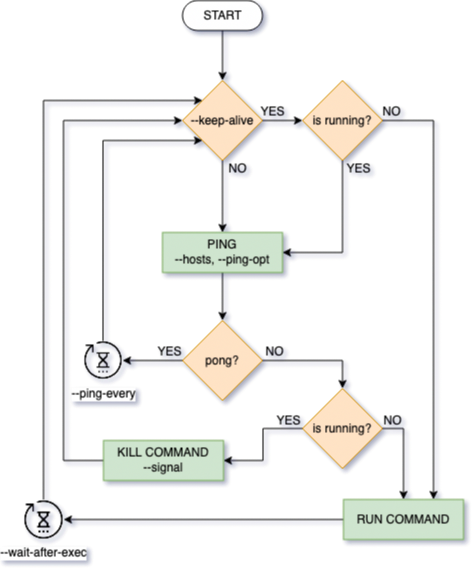

The diagram above was exported from draw.io. Its source (the exported page's mxGraphModel, read from the mxfile embedded in the PNG):
<mxGraphModel dx="2066" dy="1146" grid="1" gridSize="10" guides="1" tooltips="1" connect="1" arrows="1" fold="1" page="1" pageScale="1" pageWidth="850" pageHeight="1100" math="0" shadow="0">
  <root>
    <mxCell id="0" />
    <mxCell id="1" parent="0" />
    <mxCell id="DpxanKj8KaZCaI6ve05g-37" value="" style="edgeStyle=orthogonalEdgeStyle;rounded=0;orthogonalLoop=1;jettySize=auto;exitX=0.5;exitY=0.5;exitDx=0;exitDy=15;exitPerimeter=0;entryX=0.5;entryY=0;entryDx=0;entryDy=0;labelBorderColor=none;html=1;fontStyle=0;fontSize=12;" edge="1" parent="1" source="DpxanKj8KaZCaI6ve05g-4" target="DpxanKj8KaZCaI6ve05g-36">
      <mxGeometry relative="1" as="geometry" />
    </mxCell>
    <mxCell id="DpxanKj8KaZCaI6ve05g-4" value="START" style="dashed=0;whitespace=wrap;shape=mxgraph.dfd.start;labelBorderColor=none;html=1;fontStyle=0;fontSize=12;" vertex="1" parent="1">
      <mxGeometry x="359" y="40" width="80" height="30" as="geometry" />
    </mxCell>
    <mxCell id="DpxanKj8KaZCaI6ve05g-11" value="" style="edgeStyle=orthogonalEdgeStyle;rounded=0;orthogonalLoop=1;jettySize=auto;exitX=0;exitY=0.5;exitDx=0;exitDy=0;labelBorderColor=none;html=1;fontStyle=0;fontSize=12;" edge="1" parent="1" source="DpxanKj8KaZCaI6ve05g-6" target="DpxanKj8KaZCaI6ve05g-10">
      <mxGeometry relative="1" as="geometry" />
    </mxCell>
    <mxCell id="DpxanKj8KaZCaI6ve05g-13" value="YES" style="edgeLabel;align=center;verticalAlign=middle;resizable=0;points=[];labelBorderColor=none;html=1;fontStyle=0;spacing=4;fontSize=12;labelBackgroundColor=none;" vertex="1" connectable="0" parent="DpxanKj8KaZCaI6ve05g-11">
      <mxGeometry x="-0.6336" y="3" relative="1" as="geometry">
        <mxPoint x="-3" y="-13" as="offset" />
      </mxGeometry>
    </mxCell>
    <mxCell id="DpxanKj8KaZCaI6ve05g-26" value="" style="edgeStyle=orthogonalEdgeStyle;rounded=0;orthogonalLoop=1;jettySize=auto;exitX=1;exitY=0.5;exitDx=0;exitDy=0;entryX=0.5;entryY=0;entryDx=0;entryDy=0;labelBorderColor=none;html=1;fontStyle=0;fontSize=12;" edge="1" parent="1" source="DpxanKj8KaZCaI6ve05g-6" target="DpxanKj8KaZCaI6ve05g-20">
      <mxGeometry relative="1" as="geometry" />
    </mxCell>
    <mxCell id="DpxanKj8KaZCaI6ve05g-27" value="NO" style="edgeLabel;align=center;verticalAlign=middle;resizable=0;points=[];labelBorderColor=none;html=1;fontStyle=0;spacing=4;fontSize=12;labelBackgroundColor=none;" vertex="1" connectable="0" parent="DpxanKj8KaZCaI6ve05g-26">
      <mxGeometry x="-0.56" relative="1" as="geometry">
        <mxPoint x="-13" y="-10" as="offset" />
      </mxGeometry>
    </mxCell>
    <mxCell id="DpxanKj8KaZCaI6ve05g-6" value="pong?" style="rhombus;whiteSpace=wrap;labelBorderColor=none;html=1;fontStyle=0;fillColor=#ffe6cc;strokeColor=#d79b00;fontSize=12;" vertex="1" parent="1">
      <mxGeometry x="359" y="360" width="80" height="80" as="geometry" />
    </mxCell>
    <mxCell id="DpxanKj8KaZCaI6ve05g-24" value="" style="edgeStyle=orthogonalEdgeStyle;rounded=0;orthogonalLoop=1;jettySize=auto;exitX=0;exitY=0.5;exitDx=0;exitDy=0;labelBorderColor=none;html=1;fontStyle=0;fontSize=12;" edge="1" parent="1" source="DpxanKj8KaZCaI6ve05g-8" target="DpxanKj8KaZCaI6ve05g-16">
      <mxGeometry relative="1" as="geometry" />
    </mxCell>
    <mxCell id="DpxanKj8KaZCaI6ve05g-8" value="RUN COMMAND" style="rounded=0;whiteSpace=wrap;labelBorderColor=none;html=1;fontStyle=0;fillColor=#d5e8d4;strokeColor=#82b366;fontSize=12;" vertex="1" parent="1">
      <mxGeometry x="520" y="539" width="120" height="40" as="geometry" />
    </mxCell>
    <mxCell id="DpxanKj8KaZCaI6ve05g-45" style="edgeStyle=orthogonalEdgeStyle;rounded=0;orthogonalLoop=1;jettySize=auto;html=1;exitX=0.5;exitY=0;exitDx=0;exitDy=0;entryX=0;entryY=1;entryDx=0;entryDy=0;fontSize=12;" edge="1" parent="1" source="DpxanKj8KaZCaI6ve05g-10" target="DpxanKj8KaZCaI6ve05g-36">
      <mxGeometry relative="1" as="geometry">
        <Array as="points">
          <mxPoint x="280" y="180" />
        </Array>
      </mxGeometry>
    </mxCell>
    <mxCell id="DpxanKj8KaZCaI6ve05g-10" value="--ping-every" style="shape=image;verticalAlign=top;verticalLabelPosition=bottom;labelBackgroundColor=#ffffff;imageAspect=0;aspect=fixed;image=https://cdn2.iconfinder.com/data/icons/essential-web-5/50/pending-wait-time-revise-unfinish-128.png;labelBorderColor=none;html=1;fontStyle=0;imageBackground=none;fontSize=12;" vertex="1" parent="1">
      <mxGeometry x="260" y="380.5" width="39" height="39" as="geometry" />
    </mxCell>
    <mxCell id="DpxanKj8KaZCaI6ve05g-67" style="edgeStyle=orthogonalEdgeStyle;rounded=0;orthogonalLoop=1;jettySize=auto;html=1;exitX=0.5;exitY=0;exitDx=0;exitDy=0;entryX=0;entryY=0;entryDx=0;entryDy=0;fontSize=12;" edge="1" parent="1" source="DpxanKj8KaZCaI6ve05g-16" target="DpxanKj8KaZCaI6ve05g-36">
      <mxGeometry relative="1" as="geometry">
        <Array as="points">
          <mxPoint x="220" y="140" />
        </Array>
      </mxGeometry>
    </mxCell>
    <mxCell id="DpxanKj8KaZCaI6ve05g-16" value="--wait-after-exec" style="shape=image;verticalAlign=top;verticalLabelPosition=bottom;labelBackgroundColor=#ffffff;imageAspect=0;aspect=fixed;image=https://cdn2.iconfinder.com/data/icons/essential-web-5/50/pending-wait-time-revise-unfinish-128.png;labelBorderColor=none;html=1;fontStyle=0;fontSize=12;" vertex="1" parent="1">
      <mxGeometry x="200" y="539" width="40" height="40" as="geometry" />
    </mxCell>
    <mxCell id="DpxanKj8KaZCaI6ve05g-72" style="edgeStyle=orthogonalEdgeStyle;rounded=0;orthogonalLoop=1;jettySize=auto;html=1;exitX=0;exitY=0.5;exitDx=0;exitDy=0;entryX=0;entryY=0.5;entryDx=0;entryDy=0;fontSize=12;" edge="1" parent="1" source="DpxanKj8KaZCaI6ve05g-19" target="DpxanKj8KaZCaI6ve05g-36">
      <mxGeometry relative="1" as="geometry">
        <Array as="points">
          <mxPoint x="240" y="500" />
          <mxPoint x="240" y="160" />
        </Array>
      </mxGeometry>
    </mxCell>
    <mxCell id="DpxanKj8KaZCaI6ve05g-19" value="&lt;div&gt;KILL COMMAND&lt;br&gt;--signal&lt;br&gt;&lt;/div&gt;" style="rounded=0;whiteSpace=wrap;labelBorderColor=none;html=1;fontStyle=0;fillColor=#d5e8d4;strokeColor=#82b366;fontSize=12;" vertex="1" parent="1">
      <mxGeometry x="280" y="480" width="120" height="40" as="geometry" />
    </mxCell>
    <mxCell id="DpxanKj8KaZCaI6ve05g-21" value="" style="edgeStyle=orthogonalEdgeStyle;rounded=0;orthogonalLoop=1;jettySize=auto;exitX=0;exitY=0.5;exitDx=0;exitDy=0;entryX=1;entryY=0.5;entryDx=0;entryDy=0;labelBorderColor=none;html=1;fontStyle=0;fontSize=12;" edge="1" parent="1" source="DpxanKj8KaZCaI6ve05g-20" target="DpxanKj8KaZCaI6ve05g-19">
      <mxGeometry relative="1" as="geometry" />
    </mxCell>
    <mxCell id="DpxanKj8KaZCaI6ve05g-23" value="YES" style="edgeLabel;align=center;verticalAlign=middle;resizable=0;points=[];labelBorderColor=none;html=1;fontStyle=0;fontSize=12;spacing=4;labelBackgroundColor=none;" vertex="1" connectable="0" parent="DpxanKj8KaZCaI6ve05g-21">
      <mxGeometry x="-0.65" y="-3" relative="1" as="geometry">
        <mxPoint x="4" y="-6" as="offset" />
      </mxGeometry>
    </mxCell>
    <mxCell id="DpxanKj8KaZCaI6ve05g-76" style="edgeStyle=orthogonalEdgeStyle;rounded=0;orthogonalLoop=1;jettySize=auto;html=1;exitX=1;exitY=0.5;exitDx=0;exitDy=0;labelBackgroundColor=none;fontSize=12;" edge="1" parent="1" source="DpxanKj8KaZCaI6ve05g-20" target="DpxanKj8KaZCaI6ve05g-8">
      <mxGeometry relative="1" as="geometry" />
    </mxCell>
    <mxCell id="DpxanKj8KaZCaI6ve05g-20" value="is running?" style="rhombus;whiteSpace=wrap;labelBorderColor=none;html=1;fontStyle=0;fillColor=#ffe6cc;strokeColor=#d79b00;fontSize=12;" vertex="1" parent="1">
      <mxGeometry x="479" y="428" width="80" height="80" as="geometry" />
    </mxCell>
    <mxCell id="DpxanKj8KaZCaI6ve05g-70" style="edgeStyle=orthogonalEdgeStyle;rounded=0;orthogonalLoop=1;jettySize=auto;html=1;exitX=1;exitY=0.5;exitDx=0;exitDy=0;entryX=0;entryY=0.5;entryDx=0;entryDy=0;fontSize=12;" edge="1" parent="1" source="DpxanKj8KaZCaI6ve05g-36" target="DpxanKj8KaZCaI6ve05g-68">
      <mxGeometry relative="1" as="geometry" />
    </mxCell>
    <mxCell id="DpxanKj8KaZCaI6ve05g-74" style="edgeStyle=orthogonalEdgeStyle;rounded=0;orthogonalLoop=1;jettySize=auto;html=1;exitX=0.5;exitY=1;exitDx=0;exitDy=0;entryX=0.5;entryY=0;entryDx=0;entryDy=0;labelBackgroundColor=none;fontSize=12;" edge="1" parent="1" source="DpxanKj8KaZCaI6ve05g-36" target="DpxanKj8KaZCaI6ve05g-50">
      <mxGeometry relative="1" as="geometry" />
    </mxCell>
    <mxCell id="DpxanKj8KaZCaI6ve05g-36" value="--keep-alive" style="rhombus;whiteSpace=wrap;labelBorderColor=none;html=1;fontStyle=0;fillColor=#ffe6cc;strokeColor=#d79b00;fontSize=12;" vertex="1" parent="1">
      <mxGeometry x="359" y="120" width="80" height="80" as="geometry" />
    </mxCell>
    <mxCell id="DpxanKj8KaZCaI6ve05g-51" style="edgeStyle=orthogonalEdgeStyle;rounded=0;orthogonalLoop=1;jettySize=auto;html=1;exitX=0.5;exitY=1;exitDx=0;exitDy=0;fontSize=12;" edge="1" parent="1" source="DpxanKj8KaZCaI6ve05g-50" target="DpxanKj8KaZCaI6ve05g-6">
      <mxGeometry relative="1" as="geometry" />
    </mxCell>
    <mxCell id="DpxanKj8KaZCaI6ve05g-50" value="PING&lt;br&gt;--hosts, --ping-opt" style="rounded=0;whiteSpace=wrap;labelBorderColor=none;html=1;fontStyle=0;fillColor=#d5e8d4;strokeColor=#82b366;fontSize=12;" vertex="1" parent="1">
      <mxGeometry x="339" y="272" width="120" height="40" as="geometry" />
    </mxCell>
    <mxCell id="DpxanKj8KaZCaI6ve05g-69" style="edgeStyle=orthogonalEdgeStyle;rounded=0;orthogonalLoop=1;jettySize=auto;html=1;exitX=0.5;exitY=1;exitDx=0;exitDy=0;entryX=1;entryY=0.5;entryDx=0;entryDy=0;fontSize=12;" edge="1" parent="1" source="DpxanKj8KaZCaI6ve05g-68" target="DpxanKj8KaZCaI6ve05g-50">
      <mxGeometry relative="1" as="geometry" />
    </mxCell>
    <mxCell id="DpxanKj8KaZCaI6ve05g-75" style="edgeStyle=orthogonalEdgeStyle;rounded=0;orthogonalLoop=1;jettySize=auto;html=1;exitX=1;exitY=0.5;exitDx=0;exitDy=0;entryX=0.75;entryY=0;entryDx=0;entryDy=0;labelBackgroundColor=none;fontSize=12;" edge="1" parent="1" source="DpxanKj8KaZCaI6ve05g-68" target="DpxanKj8KaZCaI6ve05g-8">
      <mxGeometry relative="1" as="geometry" />
    </mxCell>
    <mxCell id="DpxanKj8KaZCaI6ve05g-68" value="is running?" style="rhombus;whiteSpace=wrap;labelBorderColor=none;html=1;fontStyle=0;fillColor=#ffe6cc;strokeColor=#d79b00;fontSize=12;" vertex="1" parent="1">
      <mxGeometry x="479" y="120" width="80" height="80" as="geometry" />
    </mxCell>
    <mxCell id="DpxanKj8KaZCaI6ve05g-77" value="YES" style="edgeLabel;align=center;verticalAlign=middle;resizable=0;points=[];labelBorderColor=none;html=1;fontStyle=0;spacing=4;fontSize=12;labelBackgroundColor=none;" vertex="1" connectable="0" parent="1">
      <mxGeometry x="537" y="220" as="geometry">
        <mxPoint x="-3" y="-13" as="offset" />
      </mxGeometry>
    </mxCell>
    <mxCell id="DpxanKj8KaZCaI6ve05g-78" value="NO" style="edgeLabel;align=center;verticalAlign=middle;resizable=0;points=[];labelBorderColor=none;html=1;fontStyle=0;spacing=4;fontSize=12;labelBackgroundColor=none;" vertex="1" connectable="0" parent="1">
      <mxGeometry x="580" y="160" as="geometry">
        <mxPoint x="-13" y="-10" as="offset" />
      </mxGeometry>
    </mxCell>
    <mxCell id="DpxanKj8KaZCaI6ve05g-79" value="NO" style="edgeLabel;align=center;verticalAlign=middle;resizable=0;points=[];labelBorderColor=none;html=1;fontStyle=0;spacing=4;fontSize=12;labelBackgroundColor=none;" vertex="1" connectable="0" parent="1">
      <mxGeometry x="416" y="220" as="geometry">
        <mxPoint x="-3" y="-13" as="offset" />
      </mxGeometry>
    </mxCell>
    <mxCell id="DpxanKj8KaZCaI6ve05g-80" value="YES" style="edgeLabel;align=center;verticalAlign=middle;resizable=0;points=[];labelBorderColor=none;html=1;fontStyle=0;spacing=4;fontSize=12;labelBackgroundColor=none;" vertex="1" connectable="0" parent="1">
      <mxGeometry x="461" y="160" as="geometry">
        <mxPoint x="-13" y="-10" as="offset" />
      </mxGeometry>
    </mxCell>
    <mxCell id="DpxanKj8KaZCaI6ve05g-81" value="NO" style="edgeLabel;align=center;verticalAlign=middle;resizable=0;points=[];labelBorderColor=none;html=1;fontStyle=0;spacing=4;fontSize=12;labelBackgroundColor=none;" vertex="1" connectable="0" parent="1">
      <mxGeometry x="581" y="469" as="geometry">
        <mxPoint x="-13" y="-10" as="offset" />
      </mxGeometry>
    </mxCell>
  </root>
</mxGraphModel>